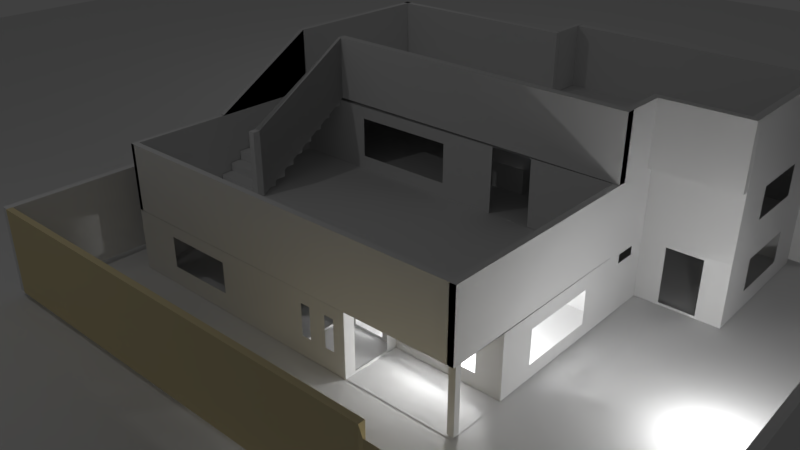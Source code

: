 # Source: casafinalblend.blend  (saved by Blender 2.79.0; exported with 4.5.12 LTS)
import bpy
from mathutils import Matrix  # noqa: F401  (used for matrix-valued properties, if any)

bpy.ops.wm.read_factory_settings(use_empty=True)
scene = bpy.context.scene
scene.name = 'Scene'

# ---- collections
col_collection_1 = bpy.data.collections.new('Collection 1'); scene.collection.children.link(col_collection_1)

# ---- materials (node trees are filled in below, after node groups)
mat_material_001 = bpy.data.materials.new('Material.001')
mat_material_001.alpha_threshold = 0.0
mat_material_001.use_transparent_shadow = False
mat_material_001.diffuse_color = (0.8, 0.6857, 0.4025, 1.0)
mat_material_001.roughness = 0.5

# ---- material node trees

# ---- world
world_world = bpy.data.worlds.new('World'); scene.world = world_world
world_world.color = (0.05088, 0.05088, 0.05088)
world_world.use_sun_shadow = False
world_world.sun_shadow_jitter_overblur = 0.0
world_world.cycles.sampling_method = 'MANUAL'

# ---- cameras
cam_camera = bpy.data.cameras.new('Camera')
cam_camera.clip_end = 100.0
cam_camera.lens = 35.0
cam_camera.sensor_width = 32.0
cam_camera.sensor_height = 18.0
cam_camera.ortho_scale = 7.314
cam_camera.dof.focus_distance = 0.0
cam_camera.dof.aperture_fstop = 128.0

# ---- lights
light_lamp_003 = bpy.data.lights.new('Lamp.003', 'POINT')
light_lamp_003.transmission_factor = 0.0
light_lamp_003.cutoff_distance = 30.0
light_lamp_003.energy = 100.0
light_lamp_003.shadow_buffer_clip_start = 1.001
light_lamp_003.shadow_soft_size = 0.1
light_lamp_003.shadow_maximum_resolution = 0.006
light_lamp_003.use_absolute_resolution = True
light_lamp_002 = bpy.data.lights.new('Lamp.002', 'POINT')
light_lamp_002.transmission_factor = 0.0
light_lamp_002.cutoff_distance = 30.0
light_lamp_002.energy = 100.0
light_lamp_002.shadow_buffer_clip_start = 1.001
light_lamp_002.shadow_soft_size = 0.1
light_lamp_002.shadow_maximum_resolution = 0.006
light_lamp_002.use_absolute_resolution = True
light_lamp_001 = bpy.data.lights.new('Lamp.001', 'POINT')
light_lamp_001.transmission_factor = 0.0
light_lamp_001.cutoff_distance = 30.0
light_lamp_001.energy = 100.0
light_lamp_001.shadow_buffer_clip_start = 1.001
light_lamp_001.shadow_soft_size = 0.1
light_lamp_001.shadow_maximum_resolution = 0.006
light_lamp_001.use_absolute_resolution = True
light_lamp = bpy.data.lights.new('Lamp', 'POINT')
light_lamp.transmission_factor = 0.0
light_lamp.cutoff_distance = 30.0
light_lamp.energy = 100.0
light_lamp.shadow_buffer_clip_start = 1.001
light_lamp.shadow_soft_size = 0.1
light_lamp.shadow_maximum_resolution = 0.006
light_lamp.use_absolute_resolution = True

# ---- meshes
me_cube_003 = bpy.data.meshes.new('Cube.003')
me_cube_003.from_pydata([(0.2912, -1.153, -0.8912), (0.2912, -1.153, 1.109), (0.2912, 0.8467, -0.8912), (0.2912, 0.8467, 1.109), (2.291, -1.153, -0.8912), (2.291, -1.153, 1.109), (2.291, 0.8467, -0.8912), (2.291, 0.8467, 1.109), (0.2912, 0.8467, 1.109), (0.2912, 0.8467, -0.8912), (2.291, 0.8467, -0.8912), (2.291, 0.8467, 1.109)], [], [(0, 1, 3, 2), (6, 2, 9, 10), (6, 7, 5, 4), (4, 5, 1, 0), (2, 6, 4, 0), (7, 3, 1, 5), (9, 8, 11, 10), (3, 7, 11, 8), (2, 3, 8, 9), (7, 6, 10, 11)])
me_cube_003.use_remesh_preserve_volume = False
me_cube_003.use_remesh_preserve_attributes = False
me_cube_003.use_mirror_vertex_groups = False
me_cube_003.update()
me_cube_002 = bpy.data.meshes.new('Cube.002')
me_cube_002.from_pydata([(-5.981, -14.54, -0.9235), (-5.981, -14.54, 1.076), (-5.981, -12.54, -0.9235), (-5.981, -12.54, 1.076), (-0.3597, -14.54, -0.9235), (-0.3597, -14.54, 1.076), (-0.3597, -12.54, -0.9235), (-0.3597, -12.54, 1.076), (1.949, -14.54, -0.9235), (1.949, -14.54, 1.076), (-0.2611, -15.88, 0.9911), (-0.2611, -15.88, -0.8381), (1.851, -15.88, 0.9911), (1.851, -15.88, -0.8381), (0.7837, -15.88, 0.9911), (0.8076, -15.88, -0.8381)], [], [(0, 1, 3, 2), (2, 3, 7, 6), (6, 7, 5, 4), (4, 5, 1, 0), (2, 6, 4, 0), (7, 3, 1, 5), (10, 11, 15, 14), (14, 15, 13, 12), (5, 4, 11, 10), (8, 9, 12, 13)])
me_cube_002.materials.append(mat_material_001)
me_cube_002.use_remesh_preserve_volume = False
me_cube_002.use_remesh_preserve_attributes = False
me_cube_002.use_mirror_vertex_groups = False
me_cube_002.update()
me_cube_001 = bpy.data.meshes.new('Cube.001')
me_cube_001.from_pydata([(-7.134, -14.54, -1.0), (-7.134, -14.54, 1.0), (-7.134, -12.54, -1.0), (-7.134, -12.54, 1.0), (1.0, -14.54, -1.0), (1.0, -14.54, 1.0), (1.0, -12.54, -1.0), (1.0, -12.54, 1.0)], [], [(0, 1, 3, 2), (2, 3, 7, 6), (6, 7, 5, 4), (4, 5, 1, 0), (2, 6, 4, 0), (7, 3, 1, 5)])
me_cube_001.use_remesh_preserve_volume = False
me_cube_001.use_remesh_preserve_attributes = False
me_cube_001.use_mirror_vertex_groups = False
me_cube_001.update()
me_cube = bpy.data.meshes.new('Cube')
me_cube.from_pydata([(0.2912, -1.153, -0.8912), (0.2912, -1.153, 1.109), (0.2912, 0.8467, -0.8912), (0.2912, 0.8467, 1.109), (2.291, -1.153, -0.8912), (2.291, -1.153, 1.109), (2.291, 0.8467, -0.8912), (2.291, 0.8467, 1.109), (0.2912, 0.8467, 1.109), (0.2912, 0.8467, -0.8912), (2.291, 0.8467, -0.8912), (2.291, 0.8467, 1.109)], [], [(0, 1, 3, 2), (6, 2, 9, 10), (6, 7, 5, 4), (4, 5, 1, 0), (2, 6, 4, 0), (7, 3, 1, 5), (9, 8, 11, 10), (3, 7, 11, 8), (2, 3, 8, 9), (7, 6, 10, 11)])
me_cube.use_remesh_preserve_volume = False
me_cube.use_remesh_preserve_attributes = False
me_cube.use_mirror_vertex_groups = False
me_cube.update()
me_plane_001 = bpy.data.meshes.new('Plane.001')
me_plane_001.from_pydata([(-1.0, -1.0, 0.0), (1.0, -1.0, 0.0), (-1.0, 1.0, 0.0), (1.0, 1.0, 0.0)], [], [(0, 1, 3, 2)])
me_plane_001.use_remesh_preserve_volume = False
me_plane_001.use_remesh_preserve_attributes = False
me_plane_001.use_mirror_vertex_groups = False
me_plane_001.update()
me_plane = bpy.data.meshes.new('Plane')
me_plane.from_pydata([(0.2728, -0.9465, 0.0), (-1.49e-08, 0.4079, 0.0), (0.2728, -0.7574, 0.0), (-0.2728, 0.4079, 0.0), (-0.2728, 0.2701, 0.0), (-0.9415, 0.2701, 0.0), (-0.9415, -0.9478, 0.0), (0.2728, -0.09004, 0.1969), (-0.2728, -0.9478, 0.0), (-0.07151, -0.9465, 0.0), (0.5376, -0.09005, 0.0), (0.2728, -0.09004, 0.0), (-1.49e-08, -0.2665, 0.0), (-0.9415, -0.2665, 0.0), (-0.2728, -0.2665, 0.0), (-0.1404, 0.2701, 0.2009), (-0.1404, 0.4079, 0.0), (-1.49e-08, -0.09005, 0.0), (-0.2725, -0.2658, 0.1997), (-0.2728, -0.7574, 0.0), (0.2728, -0.2665, 0.0), (-0.1404, 0.2701, 0.0), (-1.49e-08, -0.09005, 0.0), (-0.2732, -0.7574, 0.2009), (-0.07151, -0.7574, 0.0), (-0.07151, -0.9478, 0.0), (0.5376, 0.4079, 0.0), (0.2727, -0.7574, 0.1994), (-0.07182, -0.7574, 0.201), (-0.07251, -0.9478, 0.2011), (-0.2729, -0.9478, 0.2003), (-0.2728, -0.7574, 0.1973), (-0.9415, -0.9478, 0.1994), (-0.9415, -0.2645, 0.1967), (0.2728, -0.2665, 0.2001), (0.2728, -0.09004, 0.0), (0.2728, -0.08999, 0.1968), (-1.49e-08, -0.09005, 0.1951), (-1.49e-08, -0.09005, 0.0), (-1.49e-08, -0.09005, 0.1951), (-0.002108, -0.2661, 0.2007), (-0.00206, -0.08887, 0.2005), (-0.2721, 0.2693, 0.2001), (-0.9415, 0.2701, 0.1995), (-0.9415, 0.2701, 0.1984), (0.5376, -0.09005, 0.1969), (0.5376, -0.08958, 0.2009), (0.5376, 0.4079, 0.2001), (-0.1404, 0.4079, 0.2009), (-0.2728, 0.4079, 0.1996), (-1.49e-08, 0.4079, 0.1992), (0.5376, 0.4079, 0.1971), (-0.1404, 0.2701, 0.2008), (-0.1402, 0.4079, 0.2012), (-0.1402, -0.09388, 0.2011), (0.2728, -0.09004, 0.0), (0.2728, -0.09004, 0.0), (-0.003894, 0.4079, 0.2004), (-0.1402, -0.2651, 0.1991), (0.2719, -0.9478, 0.4155), (0.2524, -0.9478, 0.4155), (-0.9415, -0.9478, 0.414), (0.2728, -0.2665, 0.4146), (0.2728, -0.2665, 0.4143), (0.2724, -0.08943, 0.4146), (-0.9415, 0.2701, 0.4151), (-0.2728, 0.2704, 0.415), (-0.003894, 0.4079, 0.4151), (0.5376, 0.4079, 0.4161), (-0.2728, 0.4079, 0.4151), (-0.002467, -0.08943, 0.2011), (-0.1402, 0.4079, 0.4151), (-0.9415, -0.2649, 0.4146), (0.5384, -0.08881, 0.4161), (-0.1402, -0.2631, 0.4149), (-0.2713, 0.2684, 0.1806), (-0.2728, -0.9177, 0.006587), (-0.2713, 0.2252, 0.201), (-0.2726, -0.2665, 0.4143), (-0.004663, -0.2665, 0.4143), (0.2719, -0.9478, 0.2016), (-0.003894, 0.4079, 0.2011), (-0.1402, 0.269, 0.2011), (-0.1402, 0.4079, 0.2011), (0.2728, -0.2665, 0.6167), (0.2728, -0.09004, 0.6167), (-0.9415, 0.2701, 0.6227), (-0.2728, 0.2701, 0.6227), (0.5376, 0.4079, 0.6162), (-0.2728, 0.4079, 0.6228), (-0.9415, -0.2673, 0.6227), (0.5384, -0.08641, 0.6157), (0.2728, -0.2665, 0.4147), (-0.1413, 0.2684, 0.1806), (-0.2713, 0.2252, 0.1806), (-0.1413, 0.2684, 0.201), (-0.003174, -0.08871, 0.4152), (-0.2728, -0.08929, 0.4153), (-0.2728, 0.2711, 0.6241), (-0.2728, 0.4079, 0.6241), (0.5154, 0.4079, 0.4161), (-0.1402, -0.09388, 0.2011), (-0.1402, 0.4079, 0.2011), (-0.1402, 0.2689, 0.2011), (-0.1402, 0.2689, 0.2011), (-0.003506, 0.2731, 0.2011), (-0.1402, -0.09388, 0.2861), (-0.1402, 0.2689, 0.2861), (-0.2716, -0.09277, 0.1993), (-0.1402, -0.09388, 0.2849), (-0.2704, -0.09388, 0.2849), (-0.2728, -0.09472, 0.4149), (-0.2728, -0.1292, 0.4092), (-0.2728, -0.2409, 0.4092), (-0.2728, -0.1285, 0.2067), (-0.2728, -0.2409, 0.2067), (-0.2283, -0.9478, 0.06388), (-0.1966, -0.9478, 0.06388), (-0.2283, -0.9478, 0.1637), (-0.1966, -0.9478, 0.1637), (-0.1103, -0.9478, 0.1647), (-0.1108, -0.9478, 0.06575), (-0.142, -0.9478, 0.1643), (-0.142, -0.9478, 0.06516), (-0.7823, -0.9478, 0.0606), (-0.55, -0.9478, 0.0606), (-0.7823, -0.9478, 0.1612), (-0.55, -0.9478, 0.1612), (-0.9415, -0.7236, 0.0405), (-0.9415, -0.4907, 0.0405), (-0.9415, -0.7236, 0.1541), (-0.9415, -0.4907, 0.1541), (-0.9415, -0.1117, 0.04492), (-0.9415, 0.1153, 0.04492), (-0.9415, -0.1117, 0.1507), (-0.9415, 0.1153, 0.1507), (-0.7517, 0.2701, 0.04297), (-0.4626, 0.2701, 0.04297), (-0.7517, 0.2701, 0.1541), (-0.4626, 0.2701, 0.1541), (-0.2728, 0.3099, 0.1433), (-0.2728, 0.3681, 0.1433), (-0.2728, 0.3099, 0.1761), (-0.2728, 0.3681, 0.1761), (-0.2728, 0.3255, 0.2978), (-0.2728, 0.3535, 0.2978), (-0.2728, 0.3255, 0.3855), (-0.2728, 0.3535, 0.3855), (-0.07151, -0.9129, 0.008601), (-0.07151, -0.7924, 0.008601), (-0.07151, -0.9129, 0.1915), (-0.07151, -0.7924, 0.1915), (0.009391, -0.7574, 0.04632), (0.1919, -0.7574, 0.04632), (0.009391, -0.7574, 0.1508), (0.1919, -0.7574, 0.1508), (0.2728, -0.6378, 0.04437), (0.2728, -0.3861, 0.04437), (0.2728, -0.6378, 0.1524), (0.2728, -0.3861, 0.1524), (0.2728, -0.2665, 0.0), (0.2728, -0.09004, 0.0), (0.2728, -0.2174, 0.1614), (0.2728, -0.1468, 0.1611), (0.2728, -0.2174, 0.1906), (0.2728, -0.1476, 0.1891), (0.3489, -0.09004, 0.008519), (0.3489, -0.09004, 0.1883), (0.4615, -0.09005, 0.008519), (0.4615, -0.09005, 0.1883), (0.5376, 0.2663, 0.3853), (0.5376, 0.05333, 0.3853), (0.5376, 0.2663, 0.2843), (0.5376, 0.05333, 0.2843), (-0.6595, -0.2622, 0.3735), (-0.3236, -0.2622, 0.3735), (-0.6595, -0.2622, 0.2424), (-0.3236, -0.2622, 0.2424), (-0.2728, -0.7875, 0.006587), (-0.2728, -0.9177, 0.1907), (-0.2728, -0.7875, 0.1907), (-0.223, -0.7574, 0.009095), (-0.1214, -0.7574, 0.009095), (-0.223, -0.7574, 0.1894), (-0.1214, -0.7574, 0.1894), (-0.1181, -0.2665, 0.006283), (-0.1847, -0.2665, 0.006283), (-0.2514, -0.2665, 0.006283), (-0.1181, -0.2665, 0.1914), (-0.2514, -0.2665, 0.1914), (-1.49e-08, 0.06309, 0.008934), (-1.49e-08, 0.06309, 0.1825), (-1.49e-08, -0.06738, 0.1825), (-1.49e-08, -0.06738, 0.008934), (-1.49e-08, -0.182, 0.004844), (-1.49e-08, -0.1017, 0.004844), (-1.49e-08, -0.182, 0.1882), (-1.49e-08, -0.1017, 0.1882), (-0.1404, 0.2996, 0.01109), (-0.1404, 0.2996, 0.1847), (-0.1404, 0.3784, 0.01109), (-0.1404, 0.3784, 0.1847), (-0.2728, -0.2347, 0.006563), (-0.2728, -0.08959, 0.006563), (-0.2728, -0.2347, 0.1941), (0.2524, -0.9403, 0.002545), (-0.002415, -0.2461, 0.209), (-0.002415, -0.1104, 0.209), (-0.003089, -0.2461, 0.4067), (-0.003089, -0.1104, 0.4067), (0.2524, -0.9403, 0.2025), (0.2524, -0.9212, 0.002545), (0.2524, -0.9212, 0.2025), (0.2725, -0.9403, 0.002545), (0.2725, -0.9403, 0.2025), (0.2725, -0.9212, 0.002545), (0.2725, -0.9212, 0.2025), (-0.9252, -0.2673, 0.4238), (-0.7618, -0.2673, 0.4238), (-0.7618, -0.2673, 0.6257), (-0.9252, -0.2673, 0.622), (-0.9332, -0.2785, 0.4197), (-0.7691, -0.2785, 0.4197), (-0.9332, -0.3425, 0.4061), (-0.9332, -0.4047, 0.3928), (-0.9268, -0.3516, 0.3956), (-0.9268, -0.3516, 0.424), (-0.9268, -0.2668, 0.3956), (-0.9268, -0.2668, 0.424), (-0.7635, -0.3516, 0.3956), (-0.7635, -0.3516, 0.424), (-0.7635, -0.2668, 0.3956), (-0.7635, -0.2668, 0.424), (-0.9268, -0.3184, 0.3673), (-0.9268, -0.4032, 0.3673), (-0.9268, -0.4032, 0.3957), (-0.9268, -0.3184, 0.3957), (-0.7635, -0.3184, 0.3673), (-0.7635, -0.3184, 0.3957), (-0.7635, -0.4032, 0.3673), (-0.7635, -0.4032, 0.3957), (-0.9268, -0.3594, 0.3385), (-0.9268, -0.4441, 0.3385), (-0.9268, -0.4441, 0.3668), (-0.9268, -0.3594, 0.3668), (-0.7635, -0.3594, 0.3385), (-0.7635, -0.3594, 0.3668), (-0.7635, -0.4441, 0.3385), (-0.7635, -0.4441, 0.3668), (-0.9268, -0.4036, 0.3085), (-0.9268, -0.4884, 0.3085), (-0.9268, -0.4884, 0.3368), (-0.9268, -0.4036, 0.3368), (-0.7635, -0.4036, 0.3085), (-0.7635, -0.4036, 0.3368), (-0.7635, -0.4884, 0.3085), (-0.7635, -0.4884, 0.3368), (-0.9268, -0.4457, 0.281), (-0.9268, -0.5305, 0.281), (-0.9268, -0.5305, 0.3093), (-0.9268, -0.4457, 0.3093), (-0.7635, -0.4457, 0.281), (-0.7635, -0.4457, 0.3093), (-0.7635, -0.5305, 0.281), (-0.7635, -0.5305, 0.3093), (-0.9268, -0.4851, 0.2519), (-0.9268, -0.5699, 0.2519), (-0.9268, -0.5699, 0.2802), (-0.9268, -0.4851, 0.2802), (-0.7635, -0.4851, 0.2519), (-0.7635, -0.4851, 0.2802), (-0.7635, -0.5699, 0.2519), (-0.7635, -0.5699, 0.2802), (-0.9268, -0.5243, 0.2228), (-0.9268, -0.609, 0.2228), (-0.9268, -0.609, 0.2511), (-0.9268, -0.5243, 0.2511), (-0.7635, -0.5243, 0.2228), (-0.7635, -0.5243, 0.2511), (-0.7635, -0.609, 0.2228), (-0.7635, -0.609, 0.2511), (-0.9268, -0.5647, 0.2037), (-0.9268, -0.6495, 0.2037), (-0.9268, -0.6495, 0.2231), (-0.9268, -0.5647, 0.2231), (-0.7635, -0.5647, 0.2037), (-0.7635, -0.5647, 0.2231), (-0.7635, -0.6569, 0.2037), (-0.7635, -0.6537, 0.2231), (-0.7606, -0.632, 0.2001), (-0.7606, -0.632, 0.4148), (-0.9415, -0.6192, 0.4149), (-0.9415, -0.6192, 0.4165), (-0.7512, -0.2673, 0.6257), (-0.7512, -0.2673, 0.4238), (-0.7399, -0.632, 0.4148), (-0.7399, -0.632, 0.2001), (-0.9415, -0.9478, 0.414), (-0.1413, 0.2252, 0.201), (-0.1413, 0.2252, 0.1806), (-0.9415, -0.2673, 0.6227), (-0.9415, -0.6192, 0.4149), (-0.9415, -0.6192, 0.4165), (0.5376, 0.04565, 0.06016), (0.5376, 0.2722, 0.06016), (0.5376, 0.04565, 0.1654), (0.5376, 0.2722, 0.1654), (-0.2713, 0.2417, 0.1597), (-0.2713, 0.1985, 0.1801), (-0.1413, 0.2417, 0.1597), (-0.2713, 0.1985, 0.1597), (-0.1413, 0.2417, 0.1801), (-0.2713, 0.2417, 0.1801), (-0.1413, 0.1985, 0.1801), (-0.1413, 0.1985, 0.1597), (-0.2713, 0.2154, 0.1393), (-0.2713, 0.1721, 0.1598), (-0.1413, 0.2154, 0.1393), (-0.2713, 0.1721, 0.1393), (-0.1413, 0.2154, 0.1598), (-0.2713, 0.2154, 0.1598), (-0.1413, 0.1721, 0.1598), (-0.1413, 0.1721, 0.1393), (-0.2713, 0.1881, 0.1188), (-0.2713, 0.1448, 0.1392), (-0.1413, 0.1881, 0.1188), (-0.2713, 0.1448, 0.1188), (-0.1413, 0.1881, 0.1392), (-0.2713, 0.1881, 0.1392), (-0.1413, 0.1448, 0.1392), (-0.1413, 0.1448, 0.1188), (-0.2713, 0.1624, 0.09839), (-0.2713, 0.1192, 0.1189), (-0.1413, 0.1624, 0.09839), (-0.2713, 0.1192, 0.09839), (-0.1413, 0.1624, 0.1189), (-0.2713, 0.1624, 0.1189), (-0.1413, 0.1192, 0.1189), (-0.1413, 0.1192, 0.09839), (-0.2713, 0.1361, 0.07816), (-0.2713, 0.09287, 0.09864), (-0.1413, 0.1361, 0.07816), (-0.2713, 0.09287, 0.07816), (-0.1413, 0.1361, 0.09864), (-0.2713, 0.1361, 0.09864), (-0.1413, 0.09287, 0.09864), (-0.1413, 0.09287, 0.07816), (-0.2713, 0.1125, 0.05837), (-0.2713, 0.06927, 0.07885), (-0.1413, 0.1125, 0.05837), (-0.2713, 0.06927, 0.05837), (-0.1413, 0.1125, 0.07885), (-0.2713, 0.1125, 0.07885), (-0.1413, 0.06927, 0.07885), (-0.1413, 0.06927, 0.05837), (-0.2713, 0.09151, 0.0374), (-0.2713, 0.04826, 0.05788), (-0.1413, 0.09151, 0.0374), (-0.2713, 0.04826, 0.0374), (-0.1413, 0.09151, 0.05788), (-0.2713, 0.09151, 0.05788), (-0.1413, 0.04826, 0.05788), (-0.1413, 0.04826, 0.0374), (-0.2713, 0.06784, 0.01621), (-0.2713, 0.02459, 0.03669), (-0.1413, 0.06784, 0.01621), (-0.2713, 0.02459, 0.01621), (-0.1413, 0.06784, 0.03669), (-0.2713, 0.06784, 0.03669), (-0.1413, 0.02459, 0.03669), (-0.1413, 0.02459, 0.01621), (-0.2713, 0.0457, 0.001492), (-0.2713, 0.002449, 0.01568), (-0.1413, 0.0457, 0.001492), (-0.2713, 0.002449, 0.001492), (-0.1413, 0.0457, 0.01568), (-0.2713, 0.0457, 0.01568), (-0.1413, 0.002449, 0.01568), (-0.1413, 0.002449, 0.001492), (-0.7606, -0.6561, 0.2001), (-0.7606, -0.6561, 0.4148), (-0.7399, -0.6561, 0.2001), (-0.7399, -0.6561, 0.4148), (-0.9415, -0.9293, 0.414), (-0.9415, -0.9293, 0.1994), (-0.2729, -0.9293, 0.2003), (-0.07251, -0.9293, 0.2011), (0.2719, -0.9293, 0.4155), (0.2719, -0.9293, 0.2016), (-0.9415, -0.9293, 0.414), (-0.9415, -0.9293, 0.1994), (-0.2729, -0.9293, 0.2003), (-0.07251, -0.9293, 0.2011), (0.2719, -0.9293, 0.4155), (0.2719, -0.9293, 0.2016), (0.2719, -0.9478, 0.2018), (-0.9415, -0.9478, 0.2004), (0.2524, -0.9478, 0.2016), (0.2534, -0.2665, 0.4146), (0.2533, -0.7574, 0.1994), (0.2534, -0.2665, 0.2001), (0.2719, -0.9478, 0.2018), (0.2728, -0.2665, 0.2009), (-0.928, -0.2649, 0.4146), (-0.928, -0.2645, 0.1967), (-0.928, -0.9478, 0.414), (-0.928, -0.9478, 0.1994), (-0.9415, -0.2649, 0.198), (-0.9415, -0.9478, 0.1974), (-0.928, -0.6192, 0.4149), (-0.928, -0.6192, 0.4165), (-0.928, -0.2673, 0.6227), (-0.928, -0.2649, 0.4146), (-0.9415, -0.2649, 0.6221), (-0.9415, -0.6192, 0.4157), (-0.928, -0.2649, 0.6221), (-0.928, -0.6192, 0.4157), (0.2728, -0.2392, 0.6167), (0.2728, -0.2392, 0.4143), (-0.7512, -0.2673, 0.6225), (-0.9415, -0.2376, 0.4146), (-0.2726, -0.2392, 0.4143), (-0.7618, -0.2399, 0.6257), (-0.9252, -0.2399, 0.4238), (-0.7618, -0.2399, 0.4238), (-0.9415, 0.2701, 0.4151), (-0.2728, 0.2704, 0.415), (-0.2726, -0.2665, 0.4143), (-0.9415, -0.2649, 0.4146), (0.2728, -0.2665, 0.4147), (0.2724, -0.08943, 0.4146), (-0.2728, -0.08929, 0.4153), (0.2728, -0.2665, 0.4163), (-0.7618, -0.2673, 0.4253), (0.253, -0.2665, 0.4143), (0.2526, -0.08943, 0.4146), (0.253, -0.2665, 0.6167), (0.253, -0.09004, 0.6167), (0.2728, -0.2665, 0.4137), (0.2728, -0.09004, 0.4137), (0.5162, -0.08881, 0.4161), (0.5154, 0.4079, 0.6162), (0.5162, -0.08641, 0.6157), (0.5376, 0.4079, 0.4161), (0.5384, -0.08641, 0.4155), (0.2728, -0.1138, 0.6167), (0.2724, -0.1132, 0.4146), (0.5384, -0.1102, 0.6157), (0.5384, -0.1126, 0.4161), (0.2728, -0.09004, 0.4176), (0.5384, -0.08641, 0.4165), (-0.003894, 0.3802, 0.4151), (0.5376, 0.3802, 0.4161), (-0.2728, 0.3802, 0.4151), (-0.1402, 0.3802, 0.4151), (-0.2728, 0.3802, 0.6228), (0.5376, 0.3802, 0.6162), (0.5376, 0.4079, 0.4171), (-0.2728, 0.4079, 0.4237), (-0.2867, 0.2711, 0.6241), (-0.2867, 0.2704, 0.415), (-0.2867, 0.4079, 0.6241), (-0.2867, 0.4079, 0.4151), (-0.2728, 0.2711, 0.4159), (-0.2728, 0.4079, 0.4159), (-0.2728, 0.2516, 0.415), (-0.2728, 0.2513, 0.6227), (-0.9415, 0.2513, 0.4151), (-0.9415, 0.2513, 0.6227), (-0.9415, 0.2701, 0.4167), (-0.2728, 0.2701, 0.4167), (-0.9226, -0.2649, 0.4146), (-0.9226, 0.2701, 0.4151), (-0.9226, -0.2673, 0.6227), (-0.9226, 0.2701, 0.6227), (-0.9415, 0.2701, 0.4165), (-0.9415, -0.2673, 0.4165)], [(222, 221)], [(1, 16, 21, 4, 14, 12, 17), (12, 20, 11, 17), (2, 24, 9, 0), (13, 14, 4, 5), (19, 24, 2, 20, 12, 14), (17, 11, 10, 26, 1), (4, 21, 16, 3), (8, 25, 24, 19), (19, 14, 13, 6, 8), (24, 28, 154, 152), (24, 25, 148, 149), (19, 24, 182, 181), (31, 19, 178, 180), (29, 25, 121, 120), (8, 6, 124, 125), (13, 33, 131, 129), (14, 19, 23, 18), (13, 14, 18, 33), (12, 20, 185, 186), (11, 17, 22, 35), (2, 27, 158, 156), (11, 20, 160, 161), (35, 22, 37, 36), (37, 22, 38, 39), (40, 12, 194, 196), (4, 14, 202, 203), (5, 4, 137, 136), (26, 10, 303, 304), (11, 7, 167, 166), (44, 33, 134, 135), (16, 1, 26, 51, 53, 49, 3), (16, 21, 198, 200), (3, 49, 143, 141), (21, 4, 42, 52), (66, 111, 108, 42), (35, 36, 56), (7, 11, 55, 36), (45, 7, 36, 46), (36, 37, 41), (11, 35, 56, 55), (73, 46, 173, 171), (42, 49, 145, 144), (72, 65, 44, 33), (41, 17, 193, 192), (73, 64, 36, 46), (33, 18, 177, 176), (51, 68, 67), (43, 42, 66, 65), (49, 53, 71, 69), (54, 70, 40, 58), (94, 77, 42, 75), (34, 63, 79, 40), (34, 27, 399, 400), (49, 83, 82, 42), (36, 34, 40, 41), (28, 29, 80, 27), (23, 30, 29, 28), (41, 105, 81, 47, 46, 36), (30, 32, 33, 18), (44, 42, 108, 18, 33), (34, 27, 23, 18), (41, 70, 54, 103, 105), (71, 67, 81, 83), (80, 29, 386, 388), (64, 63, 34, 36), (60, 398, 400, 399, 397), (85, 84, 436, 437), (83, 103, 54, 101, 104, 102), (53, 51, 57), (88, 91, 442, 441), (65, 86, 474, 472), (57, 51, 67), (72, 78, 421, 420), (66, 78, 427, 426), (71, 68, 73, 96, 97, 69), (78, 72, 428, 427), (87, 66, 465, 466), (98, 66, 460, 459), (73, 91, 447, 448), (74, 58, 18, 78), (104, 101, 106, 107), (105, 103, 83, 81), (54, 58, 18, 108), (54, 108, 110, 109), (18, 108, 114, 115), (111, 78, 113, 112), (78, 18, 115, 113), (108, 111, 112, 114), (160, 34, 164, 162), (25, 8, 116, 117), (8, 30, 118, 116), (30, 29, 119, 118), (25, 117, 123, 121), (117, 119, 122, 123), (119, 29, 120, 122), (6, 32, 126, 124), (32, 30, 127, 126), (30, 8, 125, 127), (6, 13, 129, 128), (33, 32, 130, 131), (32, 6, 128, 130), (5, 44, 135, 133), (33, 13, 132, 134), (13, 5, 133, 132), (4, 42, 139, 137), (42, 43, 138, 139), (43, 5, 136, 138), (49, 42, 142, 143), (4, 3, 141, 140), (42, 4, 140, 142), (49, 69, 147, 145), (69, 66, 146, 147), (66, 42, 144, 146), (28, 24, 149, 151), (25, 29, 150, 148), (29, 28, 151, 150), (2, 24, 152, 153), (28, 27, 155, 154), (27, 2, 153, 155), (20, 2, 156, 157), (27, 34, 159, 158), (34, 20, 157, 159), (20, 34, 160), (36, 11, 161), (8, 30, 179, 76), (34, 36, 165, 164), (36, 161, 163, 165), (161, 160, 162, 163), (7, 45, 169, 167), (10, 11, 166, 168), (45, 10, 168, 169), (47, 68, 170, 172), (68, 73, 171, 170), (46, 47, 172, 173), (18, 78, 175, 177), (78, 72, 174, 175), (72, 33, 176, 174), (30, 31, 180, 179), (19, 8, 76, 178), (24, 28, 184, 182), (28, 23, 183, 184), (23, 19, 181, 183), (34, 18, 189, 188), (20, 34, 188, 185), (14, 12, 186, 187), (18, 14, 187, 189), (17, 1, 190, 193), (50, 41, 192, 191), (1, 50, 191, 190), (12, 17, 195, 194), (17, 41, 197, 195), (41, 40, 196, 197), (15, 48, 201, 199), (21, 15, 199, 198), (48, 16, 200, 201), (42, 4, 203, 108), (14, 18, 204, 202), (18, 42, 108, 204), (205, 210, 212, 211), (211, 212, 216, 215), (40, 79, 208, 206), (105, 81, 67, 96, 41), (79, 96, 209, 208), (41, 40, 206, 207), (96, 41, 207, 209), (215, 216, 214, 213), (213, 214, 210, 205), (211, 215, 213, 205), (216, 212, 210, 214), (72, 90, 220, 217), (225, 227, 228, 226), (227, 231, 232, 228), (231, 229, 230, 232), (229, 225, 226, 230), (227, 225, 229, 231), (232, 230, 226, 228), (234, 233, 236, 235), (233, 237, 238, 236), (237, 239, 240, 238), (239, 234, 235, 240), (233, 234, 239, 237), (238, 240, 235, 236), (242, 241, 244, 243), (241, 245, 246, 244), (245, 247, 248, 246), (247, 242, 243, 248), (241, 242, 247, 245), (246, 248, 243, 244), (250, 249, 252, 251), (249, 253, 254, 252), (253, 255, 256, 254), (255, 250, 251, 256), (249, 250, 255, 253), (254, 256, 251, 252), (258, 257, 260, 259), (257, 261, 262, 260), (261, 263, 264, 262), (263, 258, 259, 264), (257, 258, 263, 261), (262, 264, 259, 260), (266, 265, 268, 267), (265, 269, 270, 268), (269, 271, 272, 270), (271, 266, 267, 272), (265, 266, 271, 269), (270, 272, 267, 268), (274, 273, 276, 275), (273, 277, 278, 276), (277, 279, 280, 278), (279, 274, 275, 280), (273, 274, 279, 277), (278, 280, 275, 276), (282, 283, 284, 281), (281, 284, 286, 285), (285, 286, 288, 287), (287, 288, 283, 282), (281, 285, 287, 282), (286, 284, 283, 288), (290, 219, 293, 295), (291, 292, 302, 301), (293, 294, 296, 295), (218, 289, 290, 219), (289, 290, 295, 296), (219, 218, 294, 293), (72, 297, 405, 403), (300, 72, 412, 411), (292, 90, 300, 302), (61, 32, 297), (90, 72, 300), (72, 61, 297), (72, 291, 301), (10, 46, 305, 303), (46, 47, 306, 305), (47, 26, 304, 306), (75, 42, 95, 93), (93, 95, 298, 299), (299, 298, 77, 94), (75, 93, 299, 94), (95, 42, 77, 298), (310, 308, 312, 307), (307, 312, 311, 309), (309, 311, 313, 314), (314, 313, 308, 310), (307, 309, 314, 310), (311, 312, 308, 313), (318, 316, 320, 315), (315, 320, 319, 317), (317, 319, 321, 322), (322, 321, 316, 318), (315, 317, 322, 318), (319, 320, 316, 321), (326, 324, 328, 323), (323, 328, 327, 325), (325, 327, 329, 330), (330, 329, 324, 326), (323, 325, 330, 326), (327, 328, 324, 329), (334, 332, 336, 331), (331, 336, 335, 333), (333, 335, 337, 338), (338, 337, 332, 334), (331, 333, 338, 334), (335, 336, 332, 337), (342, 340, 344, 339), (339, 344, 343, 341), (341, 343, 345, 346), (346, 345, 340, 342), (339, 341, 346, 342), (343, 344, 340, 345), (350, 348, 352, 347), (347, 352, 351, 349), (349, 351, 353, 354), (354, 353, 348, 350), (347, 349, 354, 350), (351, 352, 348, 353), (358, 356, 360, 355), (355, 360, 359, 357), (357, 359, 361, 362), (362, 361, 356, 358), (355, 357, 362, 358), (359, 360, 356, 361), (366, 364, 368, 363), (363, 368, 367, 365), (365, 367, 369, 370), (370, 369, 364, 366), (363, 365, 370, 366), (367, 368, 364, 369), (374, 372, 376, 371), (371, 376, 375, 373), (373, 375, 377, 378), (378, 377, 372, 374), (371, 373, 378, 374), (375, 376, 372, 377), (379, 380, 290, 289), (296, 295, 382, 381), (381, 382, 380, 379), (289, 296, 381, 379), (295, 290, 380, 382), (67, 71, 454, 451), (384, 383, 389, 390), (29, 30, 385, 386), (30, 32, 384, 385), (32, 61, 383, 384), (61, 59, 387, 383), (59, 80, 388, 387), (389, 393, 394, 392, 391, 390), (383, 387, 393, 389), (388, 386, 392, 394), (386, 385, 391, 392), (385, 384, 390, 391), (387, 388, 394, 393), (59, 61, 396, 395), (62, 34, 400, 398), (59, 62, 398, 60), (80, 59, 60, 397), (27, 80, 397, 399), (62, 59, 401, 402), (406, 404, 403, 405), (32, 33, 404, 406), (297, 32, 406, 405), (33, 72, 403, 404), (297, 72, 407, 408), (411, 412, 409, 410), (301, 302, 410, 409), (409, 412, 415, 416), (302, 300, 411, 410), (413, 414, 416, 415), (72, 301, 414, 413), (412, 72, 413, 415), (301, 409, 416, 414), (219, 290, 295, 419), (294, 218, 219, 419), (296, 294, 419, 295), (417, 422, 424, 423, 420, 421, 418), (78, 63, 418, 421), (217, 72, 420, 423), (219, 218, 424, 422), (63, 84, 417, 418), (218, 217, 423, 424), (84, 219, 422, 417), (425, 426, 427, 428), (429, 430, 431, 427), (64, 97, 431, 430), (92, 64, 430, 429), (78, 92, 429, 427), (65, 66, 426, 425), (72, 65, 425, 428), (97, 78, 427, 431), (219, 84, 432, 433), (434, 435, 437, 436), (84, 63, 434, 436), (63, 64, 435, 434), (64, 85, 437, 435), (84, 85, 439, 438), (441, 442, 440, 100), (73, 68, 100, 440), (68, 88, 441, 100), (91, 73, 440, 442), (91, 88, 443, 444), (446, 448, 447, 445), (64, 73, 448, 446), (85, 64, 446, 445), (91, 85, 445, 447), (85, 91, 450, 449), (451, 454, 453, 455, 456, 452), (69, 89, 455, 453), (89, 88, 456, 455), (88, 68, 452, 456), (71, 69, 453, 454), (68, 67, 451, 452), (88, 89, 458, 457), (460, 462, 461, 459), (99, 98, 459, 461), (69, 99, 461, 462), (66, 69, 462, 460), (98, 99, 464, 463), (468, 466, 465, 467), (65, 86, 468, 467), (66, 65, 467, 465), (86, 87, 466, 468), (87, 86, 469, 470), (471, 472, 474, 473), (72, 65, 472, 471), (90, 72, 471, 473), (86, 90, 473, 474), (90, 86, 475, 476)])
me_plane.use_remesh_preserve_volume = False
me_plane.use_remesh_preserve_attributes = False
me_plane.use_mirror_vertex_groups = False
me_plane.update()

# ---- objects
ob_lamp_003 = bpy.data.objects.new('Lamp.003', light_lamp_003)
ob_lamp_002 = bpy.data.objects.new('Lamp.002', light_lamp_002)
ob_lamp_001 = bpy.data.objects.new('Lamp.001', light_lamp_001)
ob_cube_003 = bpy.data.objects.new('Cube.003', me_cube_003)
ob_cube_002 = bpy.data.objects.new('Cube.002', me_cube_002)
ob_cube_001 = bpy.data.objects.new('Cube.001', me_cube_001)
ob_cube = bpy.data.objects.new('Cube', me_cube)
ob_plane_001 = bpy.data.objects.new('Plane.001', me_plane_001)
ob_plane = bpy.data.objects.new('Plane', me_plane)
ob_lamp = bpy.data.objects.new('Lamp', light_lamp)
ob_camera = bpy.data.objects.new('Camera', cam_camera)

# ---- transforms, parenting, visibility, modifiers, constraints
ob_lamp_003.location = (0.7908, -4.978, 0.5793)
ob_lamp_003.rotation_euler = (0.6503, 0.05522, 1.866)
ob_lamp_003.scale = (2.945, 1.232, 1.44)
ob_lamp_003.lock_rotations_4d = False
ob_lamp_003.empty_display_type = 'ARROWS'
ob_lamp_003.color = (0.0, 0.0, 0.0, 0.0)
ob_lamp_003.lineart.crease_threshold = 0.0
ob_lamp_002.location = (-9.766, 7.283, 8.177)
ob_lamp_002.rotation_euler = (0.6503, 0.05522, 1.866)
ob_lamp_002.scale = (2.945, 1.232, 1.44)
ob_lamp_002.lock_rotations_4d = False
ob_lamp_002.empty_display_type = 'ARROWS'
ob_lamp_002.color = (0.0, 0.0, 0.0, 0.0)
ob_lamp_002.lineart.crease_threshold = 0.0
ob_lamp_001.location = (5.301, -4.089, 0.6983)
ob_lamp_001.rotation_euler = (0.6503, 0.05522, 1.866)
ob_lamp_001.scale = (2.945, 1.232, 1.44)
ob_lamp_001.lock_rotations_4d = False
ob_lamp_001.empty_display_type = 'ARROWS'
ob_lamp_001.color = (0.0, 0.0, 0.0, 0.0)
ob_lamp_001.lineart.crease_threshold = 0.0
ob_cube_003.location = (-7.944, -2.345, 0.8167)
ob_cube_003.scale = (0.0861, 6.243, 1.0)
ob_cube_003.lineart.crease_threshold = 0.0
ob_cube_002.location = (3.017, -8.552, 0.8498)
ob_cube_002.scale = (1.802, 0.06908, 1.0)
ob_cube_002.lineart.crease_threshold = 0.0
ob_cube_001.location = (4.885, 4.001, 0.9149)
ob_cube_001.scale = (1.802, 0.06908, 1.0)
ob_cube_001.lineart.crease_threshold = 0.0
ob_cube.location = (6.506, -2.345, 0.8167)
ob_cube.scale = (0.0861, 6.243, 1.0)
ob_cube.lineart.crease_threshold = 0.0
ob_plane_001.location = (-1.257, -3.561, -0.2179)
ob_plane_001.scale = (31.5, 32.23, 1.0)
ob_plane_001.lineart.crease_threshold = 0.0
ob_plane.location = (0.0, 0.0, -0.2074)
ob_plane.scale = (7.37, 7.37, 7.37)
ob_plane.lineart.crease_threshold = 0.0
ob_lamp.location = (-7.007, -11.33, 9.391)
ob_lamp.rotation_euler = (0.6503, 0.05522, 1.866)
ob_lamp.scale = (2.945, 1.232, 1.44)
ob_lamp.lock_rotations_4d = False
ob_lamp.empty_display_type = 'ARROWS'
ob_lamp.color = (0.0, 0.0, 0.0, 0.0)
ob_lamp.lineart.crease_threshold = 0.0
ob_camera.location = (9.115, -16.22, 9.782)
ob_camera.rotation_euler = (1.102, -5.296e-06, 0.7309)
ob_camera.lock_rotations_4d = False
ob_camera.empty_display_type = 'ARROWS'
ob_camera.color = (0.0, 0.0, 0.0, 0.0)
ob_camera.display_type = 'WIRE'
ob_camera.lineart.crease_threshold = 0.0

# ---- collection membership
col_collection_1.objects.link(ob_lamp_003)
col_collection_1.objects.link(ob_lamp_002)
col_collection_1.objects.link(ob_lamp_001)
col_collection_1.objects.link(ob_cube_003)
col_collection_1.objects.link(ob_cube_002)
col_collection_1.objects.link(ob_cube_001)
col_collection_1.objects.link(ob_cube)
col_collection_1.objects.link(ob_plane_001)
col_collection_1.objects.link(ob_plane)
col_collection_1.objects.link(ob_lamp)
col_collection_1.objects.link(ob_camera)

# ---- scene / render settings (as saved in the file)
scene.camera = ob_camera
scene.frame_start = 1; scene.frame_end = 250; scene.frame_set(5)
scene.render.engine = 'BLENDER_EEVEE_NEXT'
scene.render.resolution_percentage = 50
scene.render.dither_intensity = 0.0
scene.cycles.use_denoising = False
scene.cycles.samples = 128
scene.cycles.sampling_pattern = 'TABULATED_SOBOL'
scene.cycles.use_adaptive_sampling = False
scene.cycles.use_light_tree = False
scene.cycles.blur_glossy = 0.0
scene.cycles.sample_clamp_indirect = 0.0
scene.view_settings.view_transform = 'Standard'
bpy.context.view_layer.update()

